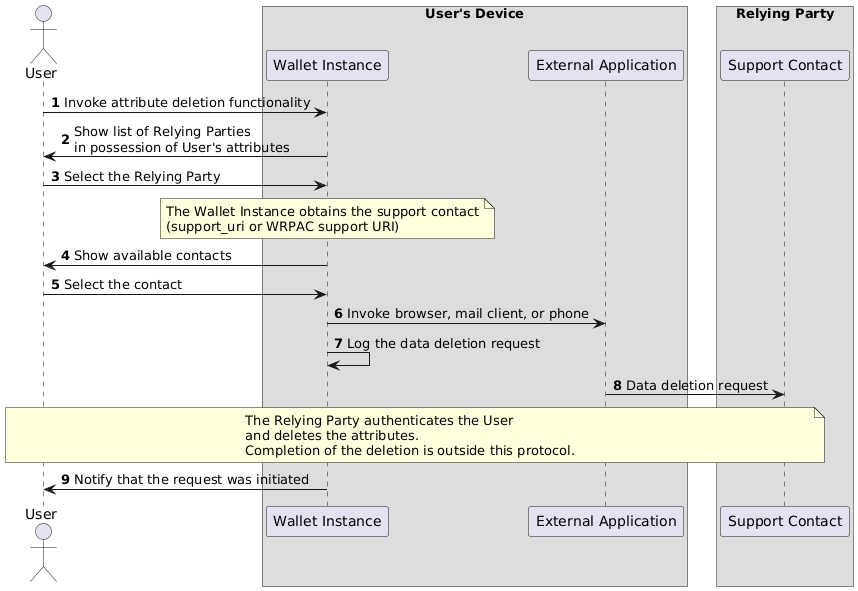

The diagram above was rendered by PlantUML. Its source (embedded in the PNG):
@startuml Deletion of User's Attributes
autonumber
actor "User" as user

box User's Device
participant "Wallet Instance" as app
participant "External Application" as ext
end box

box Relying Party
participant "Support Contact" as rp
end box

  user -> app: Invoke attribute deletion functionality
  app -> user: Show list of Relying Parties \nin possession of User's attributes
  user -> app: Select the Relying Party

  note over app
    The Wallet Instance obtains the support contact
    (support_uri or WRPAC support URI)
  end note

  app -> user: Show available contacts
  user -> app: Select the contact
  app -> ext: Invoke browser, mail client, or phone
  app -> app: Log the data deletion request
  ext -> rp: Data deletion request

  note over user, rp
    The Relying Party authenticates the User
    and deletes the attributes.
    Completion of the deletion is outside this protocol.
  end note

  app -> user: Notify that the request was initiated
@enduml